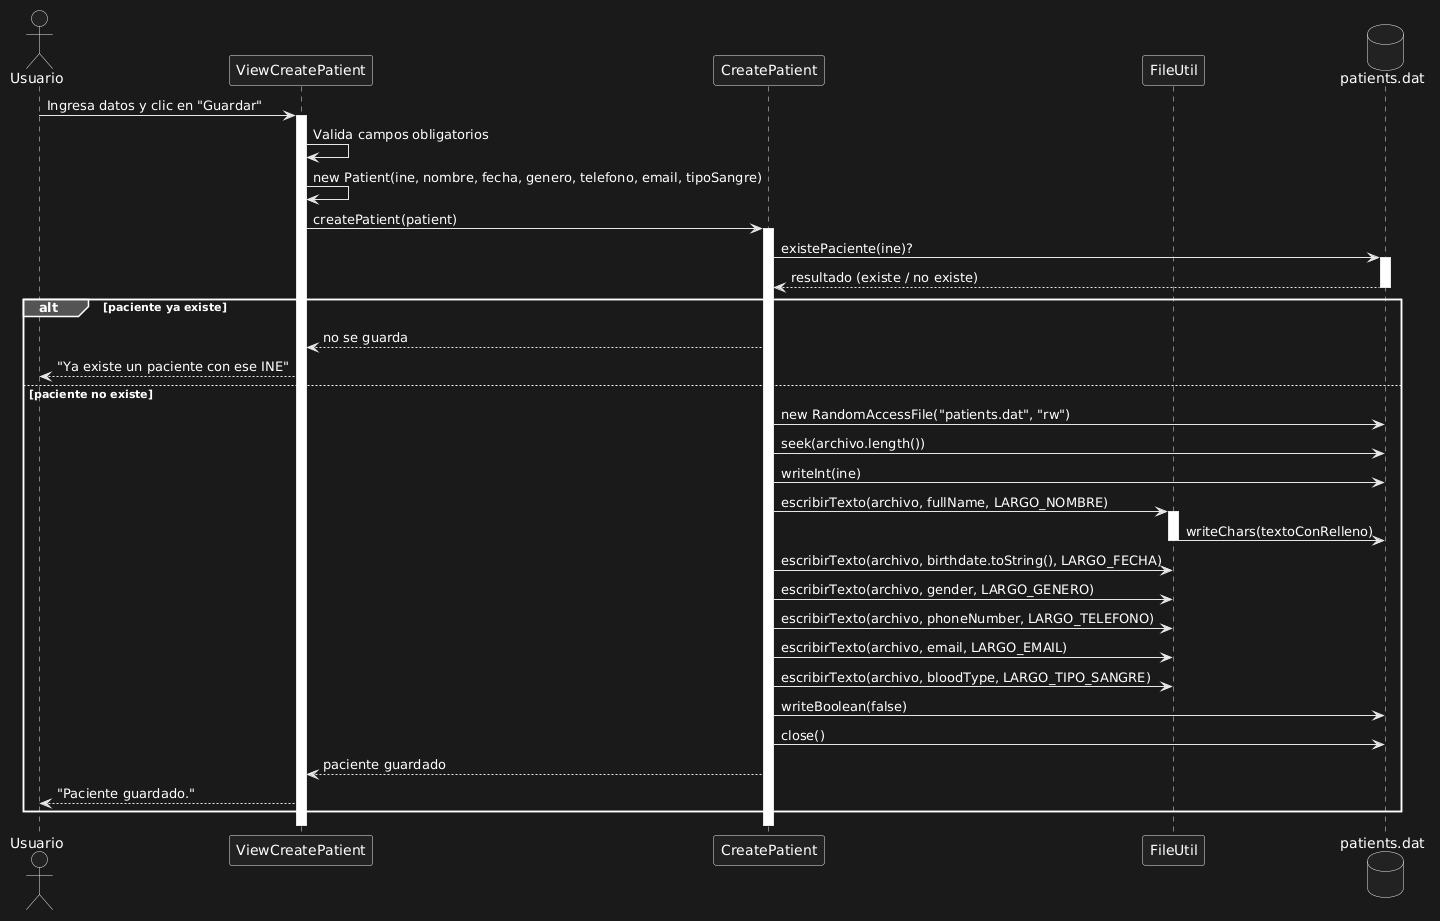

The diagram above was rendered by PlantUML. Its source (embedded in the PNG):
@startuml
actor Usuario
participant "ViewCreatePatient" as Vista
participant "CreatePatient" as Servicio
participant "FileUtil" as Util
database "patients.dat" as Archivo

Usuario -> Vista : Ingresa datos y clic en "Guardar"
activate Vista

Vista -> Vista : Valida campos obligatorios
Vista -> Vista : new Patient(ine, nombre, fecha, genero, telefono, email, tipoSangre)

Vista -> Servicio : createPatient(patient)
activate Servicio

Servicio -> Archivo : existePaciente(ine)?
activate Archivo
Archivo --> Servicio : resultado (existe / no existe)
deactivate Archivo

alt paciente ya existe
    Servicio --> Vista : no se guarda
    Vista --> Usuario : "Ya existe un paciente con ese INE"
else paciente no existe
    Servicio -> Archivo : new RandomAccessFile("patients.dat", "rw")
    Servicio -> Archivo : seek(archivo.length())
    Servicio -> Archivo : writeInt(ine)

    Servicio -> Util : escribirTexto(archivo, fullName, LARGO_NOMBRE)
    activate Util
    Util -> Archivo : writeChars(textoConRelleno)
    deactivate Util

    Servicio -> Util : escribirTexto(archivo, birthdate.toString(), LARGO_FECHA)
    Servicio -> Util : escribirTexto(archivo, gender, LARGO_GENERO)
    Servicio -> Util : escribirTexto(archivo, phoneNumber, LARGO_TELEFONO)
    Servicio -> Util : escribirTexto(archivo, email, LARGO_EMAIL)
    Servicio -> Util : escribirTexto(archivo, bloodType, LARGO_TIPO_SANGRE)
    Servicio -> Archivo : writeBoolean(false)

    Servicio -> Archivo : close()
    Servicio --> Vista : paciente guardado
    Vista --> Usuario : "Paciente guardado."
end

deactivate Servicio
deactivate Vista
@enduml